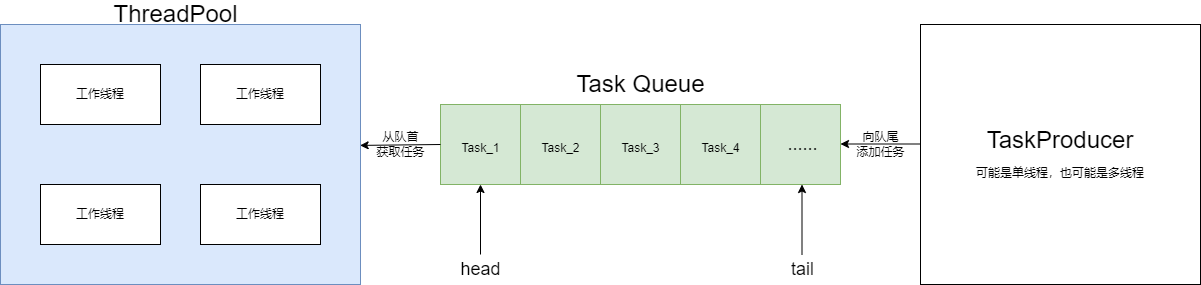

The diagram above was exported from draw.io. Its source (the exported page's mxGraphModel, read from the mxfile embedded in the PNG):
<mxGraphModel dx="1038" dy="641" grid="1" gridSize="10" guides="1" tooltips="1" connect="1" arrows="1" fold="1" page="1" pageScale="1" pageWidth="827" pageHeight="1169" math="0" shadow="0">
  <root>
    <mxCell id="0" />
    <mxCell id="1" parent="0" />
    <mxCell id="-0kZvK61bB1fuKvnrcUZ-5" value="" style="rounded=0;whiteSpace=wrap;html=1;fillColor=#dae8fc;strokeColor=#6c8ebf;" vertex="1" parent="1">
      <mxGeometry y="40" width="360" height="260" as="geometry" />
    </mxCell>
    <mxCell id="-0kZvK61bB1fuKvnrcUZ-1" value="工作线程" style="rounded=0;whiteSpace=wrap;html=1;" vertex="1" parent="1">
      <mxGeometry x="40" y="80" width="120" height="60" as="geometry" />
    </mxCell>
    <mxCell id="-0kZvK61bB1fuKvnrcUZ-2" value="工作线程" style="rounded=0;whiteSpace=wrap;html=1;" vertex="1" parent="1">
      <mxGeometry x="200" y="80" width="120" height="60" as="geometry" />
    </mxCell>
    <mxCell id="-0kZvK61bB1fuKvnrcUZ-3" value="工作线程" style="rounded=0;whiteSpace=wrap;html=1;" vertex="1" parent="1">
      <mxGeometry x="40" y="200" width="120" height="60" as="geometry" />
    </mxCell>
    <mxCell id="-0kZvK61bB1fuKvnrcUZ-4" value="工作线程" style="rounded=0;whiteSpace=wrap;html=1;" vertex="1" parent="1">
      <mxGeometry x="200" y="200" width="120" height="60" as="geometry" />
    </mxCell>
    <mxCell id="-0kZvK61bB1fuKvnrcUZ-6" value="&lt;span style=&quot;font-size: 24px;&quot;&gt;ThreadPool&lt;/span&gt;" style="text;html=1;align=center;verticalAlign=middle;resizable=0;points=[];autosize=1;strokeColor=none;fillColor=none;" vertex="1" parent="1">
      <mxGeometry x="105" y="20" width="140" height="20" as="geometry" />
    </mxCell>
    <mxCell id="-0kZvK61bB1fuKvnrcUZ-7" value="" style="rounded=0;whiteSpace=wrap;html=1;fontSize=24;fillColor=#d5e8d4;strokeColor=#82b366;" vertex="1" parent="1">
      <mxGeometry x="440" y="120" width="400" height="80" as="geometry" />
    </mxCell>
    <mxCell id="-0kZvK61bB1fuKvnrcUZ-8" value="" style="rounded=0;whiteSpace=wrap;html=1;fontSize=24;fillColor=#d5e8d4;strokeColor=#82b366;" vertex="1" parent="1">
      <mxGeometry x="440" y="120" width="80" height="80" as="geometry" />
    </mxCell>
    <mxCell id="-0kZvK61bB1fuKvnrcUZ-9" value="" style="rounded=0;whiteSpace=wrap;html=1;fontSize=24;fillColor=#d5e8d4;strokeColor=#82b366;" vertex="1" parent="1">
      <mxGeometry x="520" y="120" width="80" height="80" as="geometry" />
    </mxCell>
    <mxCell id="-0kZvK61bB1fuKvnrcUZ-10" value="" style="rounded=0;whiteSpace=wrap;html=1;fontSize=24;fillColor=#d5e8d4;strokeColor=#82b366;" vertex="1" parent="1">
      <mxGeometry x="600" y="120" width="80" height="80" as="geometry" />
    </mxCell>
    <mxCell id="-0kZvK61bB1fuKvnrcUZ-11" value="" style="rounded=0;whiteSpace=wrap;html=1;fontSize=24;fillColor=#d5e8d4;strokeColor=#82b366;" vertex="1" parent="1">
      <mxGeometry x="680" y="120" width="80" height="80" as="geometry" />
    </mxCell>
    <mxCell id="-0kZvK61bB1fuKvnrcUZ-13" value="&lt;font style=&quot;font-size: 12px;&quot;&gt;Task_1&lt;/font&gt;" style="text;html=1;align=center;verticalAlign=middle;resizable=0;points=[];autosize=1;strokeColor=none;fillColor=none;fontSize=24;" vertex="1" parent="1">
      <mxGeometry x="455" y="140" width="50" height="40" as="geometry" />
    </mxCell>
    <mxCell id="-0kZvK61bB1fuKvnrcUZ-14" value="&lt;font style=&quot;font-size: 12px;&quot;&gt;Task_2&lt;/font&gt;" style="text;html=1;align=center;verticalAlign=middle;resizable=0;points=[];autosize=1;strokeColor=none;fillColor=none;fontSize=24;" vertex="1" parent="1">
      <mxGeometry x="535" y="140" width="50" height="40" as="geometry" />
    </mxCell>
    <mxCell id="-0kZvK61bB1fuKvnrcUZ-15" value="&lt;font style=&quot;font-size: 12px;&quot;&gt;Task_3&lt;/font&gt;" style="text;html=1;align=center;verticalAlign=middle;resizable=0;points=[];autosize=1;strokeColor=none;fillColor=none;fontSize=24;" vertex="1" parent="1">
      <mxGeometry x="615" y="140" width="50" height="40" as="geometry" />
    </mxCell>
    <mxCell id="-0kZvK61bB1fuKvnrcUZ-16" value="&lt;font style=&quot;font-size: 12px;&quot;&gt;Task_4&lt;/font&gt;" style="text;html=1;align=center;verticalAlign=middle;resizable=0;points=[];autosize=1;strokeColor=none;fillColor=none;fontSize=24;" vertex="1" parent="1">
      <mxGeometry x="695" y="140" width="50" height="40" as="geometry" />
    </mxCell>
    <mxCell id="-0kZvK61bB1fuKvnrcUZ-17" value="&lt;font style=&quot;font-size: 18px;&quot;&gt;......&lt;/font&gt;" style="text;html=1;align=center;verticalAlign=middle;resizable=0;points=[];autosize=1;strokeColor=none;fillColor=none;fontSize=12;" vertex="1" parent="1">
      <mxGeometry x="777" y="150" width="50" height="20" as="geometry" />
    </mxCell>
    <mxCell id="-0kZvK61bB1fuKvnrcUZ-18" value="head" style="text;html=1;align=center;verticalAlign=middle;resizable=0;points=[];autosize=1;strokeColor=none;fillColor=none;fontSize=18;" vertex="1" parent="1">
      <mxGeometry x="450" y="270" width="60" height="30" as="geometry" />
    </mxCell>
    <mxCell id="-0kZvK61bB1fuKvnrcUZ-19" value="tail" style="text;html=1;align=center;verticalAlign=middle;resizable=0;points=[];autosize=1;strokeColor=none;fillColor=none;fontSize=18;" vertex="1" parent="1">
      <mxGeometry x="782" y="270" width="40" height="30" as="geometry" />
    </mxCell>
    <mxCell id="-0kZvK61bB1fuKvnrcUZ-20" value="" style="endArrow=classic;html=1;rounded=0;fontSize=18;entryX=0.5;entryY=1;entryDx=0;entryDy=0;" edge="1" parent="1" target="-0kZvK61bB1fuKvnrcUZ-8">
      <mxGeometry width="50" height="50" relative="1" as="geometry">
        <mxPoint x="480" y="270" as="sourcePoint" />
        <mxPoint x="530" y="220" as="targetPoint" />
      </mxGeometry>
    </mxCell>
    <mxCell id="-0kZvK61bB1fuKvnrcUZ-21" value="" style="endArrow=classic;html=1;rounded=0;fontSize=18;entryX=0.5;entryY=1;entryDx=0;entryDy=0;" edge="1" parent="1">
      <mxGeometry width="50" height="50" relative="1" as="geometry">
        <mxPoint x="801.5" y="270" as="sourcePoint" />
        <mxPoint x="801.5" y="200" as="targetPoint" />
      </mxGeometry>
    </mxCell>
    <mxCell id="-0kZvK61bB1fuKvnrcUZ-25" value="&lt;span style=&quot;font-size: 24px;&quot;&gt;Task Queue&lt;/span&gt;" style="text;html=1;align=center;verticalAlign=middle;resizable=0;points=[];autosize=1;strokeColor=none;fillColor=none;fontSize=12;" vertex="1" parent="1">
      <mxGeometry x="570" y="90" width="140" height="20" as="geometry" />
    </mxCell>
    <mxCell id="-0kZvK61bB1fuKvnrcUZ-26" value="TaskProducer&lt;br&gt;&lt;font style=&quot;font-size: 12px;&quot;&gt;可能是单线程，也可能是多线程&lt;/font&gt;" style="rounded=0;whiteSpace=wrap;html=1;fontSize=24;" vertex="1" parent="1">
      <mxGeometry x="920" y="40" width="280" height="260" as="geometry" />
    </mxCell>
    <mxCell id="-0kZvK61bB1fuKvnrcUZ-28" value="向队尾&lt;br&gt;添加任务" style="text;html=1;align=center;verticalAlign=middle;resizable=0;points=[];autosize=1;strokeColor=none;fillColor=none;fontSize=12;" vertex="1" parent="1">
      <mxGeometry x="850" y="145" width="60" height="30" as="geometry" />
    </mxCell>
    <mxCell id="-0kZvK61bB1fuKvnrcUZ-32" value="" style="endArrow=classic;html=1;rounded=0;fontSize=12;entryX=0.999;entryY=0.465;entryDx=0;entryDy=0;entryPerimeter=0;" edge="1" parent="1" target="-0kZvK61bB1fuKvnrcUZ-5">
      <mxGeometry width="50" height="50" relative="1" as="geometry">
        <mxPoint x="440" y="160" as="sourcePoint" />
        <mxPoint x="490" y="110" as="targetPoint" />
      </mxGeometry>
    </mxCell>
    <mxCell id="-0kZvK61bB1fuKvnrcUZ-33" value="从队首&lt;br&gt;获取任务" style="text;html=1;align=center;verticalAlign=middle;resizable=0;points=[];autosize=1;strokeColor=none;fillColor=none;fontSize=12;" vertex="1" parent="1">
      <mxGeometry x="370" y="145" width="60" height="30" as="geometry" />
    </mxCell>
    <mxCell id="-0kZvK61bB1fuKvnrcUZ-35" value="" style="endArrow=classic;html=1;rounded=0;fontSize=12;" edge="1" parent="1">
      <mxGeometry width="50" height="50" relative="1" as="geometry">
        <mxPoint x="920" y="159.5" as="sourcePoint" />
        <mxPoint x="840" y="159.5" as="targetPoint" />
      </mxGeometry>
    </mxCell>
  </root>
</mxGraphModel>